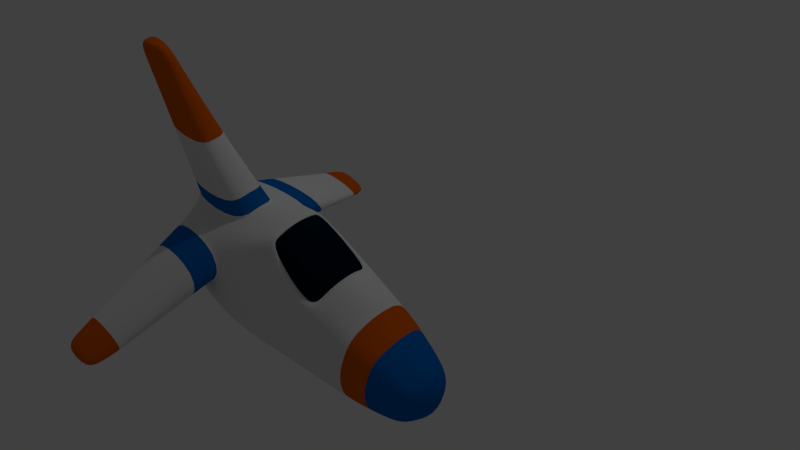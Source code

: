 # Source: nave_00.blend  (saved by Blender 2.76.0; exported with 4.5.12 LTS)
import bpy
from mathutils import Matrix  # noqa: F401  (used for matrix-valued properties, if any)

bpy.ops.wm.read_factory_settings(use_empty=True)
scene = bpy.context.scene
scene.name = 'Scene'

# ---- collections
col_collection_1 = bpy.data.collections.new('Collection 1'); scene.collection.children.link(col_collection_1)

# ---- materials (node trees are filled in below, after node groups)
mat_nave_blanco = bpy.data.materials.new('nave_blanco')
mat_nave_blanco.alpha_threshold = 0.0
mat_nave_blanco.use_transparent_shadow = False
mat_nave_blanco.roughness = 0.5
mat_nave_blanco.specular_intensity = 0.09722
mat_nave_blanco.line_color = (0.0, 0.0, 0.0, 1.0)
mat_nave_azul = bpy.data.materials.new('nave_azul')
mat_nave_azul.alpha_threshold = 0.0
mat_nave_azul.use_transparent_shadow = False
mat_nave_azul.diffuse_color = (0.0, 0.1405, 0.5277, 1.0)
mat_nave_azul.roughness = 0.5
mat_nave_azul.specular_intensity = 0.7687
mat_nave_azul.line_color = (0.0, 0.0, 0.0, 1.0)
mat_nave_cabina = bpy.data.materials.new('nave_cabina')
mat_nave_cabina.alpha_threshold = 0.0
mat_nave_cabina.use_transparent_shadow = False
mat_nave_cabina.diffuse_color = (0.0, 0.007433, 0.01885, 1.0)
mat_nave_cabina.specular_color = (0.1813, 0.4944, 1.0)
mat_nave_cabina.roughness = 0.5
mat_nave_cabina.specular_intensity = 0.6875
mat_nave_cabina.line_color = (0.0, 0.0, 0.0, 1.0)
mat_nave_naranja = bpy.data.materials.new('nave_naranja')
mat_nave_naranja.alpha_threshold = 0.0
mat_nave_naranja.use_transparent_shadow = False
mat_nave_naranja.diffuse_color = (0.723, 0.1185, 0.0, 1.0)
mat_nave_naranja.roughness = 0.5
mat_nave_naranja.line_color = (0.0, 0.0, 0.0, 1.0)

# ---- material node trees

# ---- world
world_world = bpy.data.worlds.new('World'); scene.world = world_world
world_world.color = (0.05088, 0.05088, 0.05088)
world_world.use_sun_shadow = False
world_world.sun_shadow_jitter_overblur = 0.0
world_world.cycles.sampling_method = 'MANUAL'
world_world.cycles.sample_map_resolution = 256

# ---- cameras
cam_camera = bpy.data.cameras.new('Camera')
cam_camera.clip_end = 100.0
cam_camera.lens = 35.0
cam_camera.sensor_width = 32.0
cam_camera.sensor_height = 18.0
cam_camera.ortho_scale = 7.314
cam_camera.dof.focus_distance = 0.0
cam_camera.dof.aperture_fstop = 128.0

# ---- lights
light_lamp = bpy.data.lights.new('Lamp', 'POINT')
light_lamp.transmission_factor = 0.0
light_lamp.cutoff_distance = 30.0
light_lamp.energy = 100.0
light_lamp.shadow_buffer_clip_start = 1.001
light_lamp.shadow_soft_size = 0.1
light_lamp.shadow_maximum_resolution = 0.006
light_lamp.use_absolute_resolution = True
light_lamp.cycles.use_multiple_importance_sampling = False

# ---- meshes
me_cube_002 = bpy.data.meshes.new('Cube.002')
me_cube_002.from_pydata([(-0.7428, -0.1956, -0.1478), (0.6569, -0.1169, -0.1583), (-0.756, -0.1956, 0.2884), (0.6734, -0.104, 0.1007), (-0.3347, -0.2395, 0.3306), (-0.3214, -0.2581, -0.1744), (0.4201, -0.1704, -0.1766), (0.4201, -0.1574, 0.2194), (0.1716, -0.2511, 0.1126), (-0.07992, -0.2803, 0.1234), (0.1747, -0.2511, -0.02607), (-0.07571, -0.2803, -0.01982), (-0.08904, -0.1603, 0.4815), (0.1669, -0.1997, 0.2855), (-0.7508, -0.2469, 0.1371), (-0.7464, -0.2469, -0.007199), (-0.073, -0.2289, -0.1754), (0.1761, -0.1997, -0.1766), (0.6892, -0.1693, -0.02919), (0.6789, -0.1382, 0.05509), (0.4201, -0.2218, -0.03156), (0.4201, -0.2218, 0.0954), (-0.323, -0.3095, -0.02541), (-0.3266, -0.3095, 0.1154), (-0.826, -0.9091, -0.1067), (-0.6305, -0.9091, -0.1541), (-0.826, -0.9091, -0.1904), (-0.6305, -0.9091, -0.1904), (-0.5635, -0.8289, -0.09886), (-0.5635, -0.8289, -0.1559), (-0.8131, -0.8289, -0.07219), (-0.8131, -0.8289, -0.1559), (-0.7696, -0.09657, 0.3199), (-0.7438, -0.08576, -0.1442), (0.6779, -0.06357, 0.1114), (0.6982, -0.06357, -0.1582), (-0.3218, -0.07844, -0.1743), (-0.3379, -0.1263, 0.3922), (0.4201, -0.06357, -0.1754), (0.4201, -0.0813, 0.2383), (0.7487, -0.08199, -0.03196), (-0.8061, -0.09703, 0.00172), (-0.8121, -0.1015, 0.1474), (0.7268, -0.07558, 0.05068), (0.1671, -0.1017, 0.3791), (-0.0882, -0.1131, 0.4996), (-0.07352, -0.07284, -0.1746), (0.176, -0.06357, -0.1762), (-0.3317, -0.3197, 0.1123), (-0.7525, -0.2584, 0.1335), (-0.3396, -0.2511, 0.3243), (-0.7575, -0.208, 0.2834), (-0.7612, -0.2383, 0.2714), (-0.3515, -0.2793, 0.309), (-0.7564, -0.2862, 0.1248), (-0.344, -0.3445, 0.1045), (-1.075, -0.05065, 1.059), (-0.8862, -0.02499, 1.059), (-0.8485, -0.03724, 0.9787), (-1.038, -0.05938, 0.97), (-0.9039, -0.07587, 0.6768), (-0.6253, -0.08176, 0.6768), (-0.3497, -0.1244, 0.4039), (-0.7752, -0.09571, 0.3346), (-0.3741, -0.1207, 0.428), (-0.7865, -0.09396, 0.3649), (-0.1292, -0.1252, 0.1603), (0.1246, -0.09599, 0.1104), (0.1248, -0.04062, 0.1485), (-0.1271, -0.0587, 0.2049), (0.163, -0.1503, 0.2667), (-0.09063, -0.1282, 0.475), (0.1826, -0.09609, 0.2891), (-0.08978, -0.1108, 0.4931), (0.1375, -0.1189, 0.1628), (0.1526, -0.05924, 0.2217), (-0.1162, -0.1252, 0.2659), (-0.1146, -0.07618, 0.3016), (-0.107, -0.112, 0.4838), (0.2089, -0.09725, 0.3095), (-0.1004, -0.1496, 0.4588), (0.1813, -0.1747, 0.2701), (-0.007198, -0.08241, 0.5063), (0.1368, -0.08696, 0.4324), (-3.038e-05, -0.1097, 0.4982), (0.1351, -0.1143, 0.4169), (0.4994, -0.1547, -0.1712), (0.4994, -0.1417, 0.1844), (0.4994, -0.2063, -0.03086), (0.4994, -0.1972, 0.08351), (0.4994, -0.06357, -0.1704), (0.4994, -0.07607, 0.2008), (-0.7428, 0.1956, -0.1478), (-0.7446, 0.0, -0.141), (0.7346, 0.0, -0.1582), (0.6569, 0.1169, -0.1583), (-0.756, 0.1956, 0.2884), (-0.7615, 0.0, 0.3485), (0.7029, 0.0, 0.1257), (0.6734, 0.104, 0.1007), (-0.3429, 0.0, 0.4462), (-0.3221, 0.0, -0.1742), (-0.3347, 0.2395, 0.3306), (-0.3214, 0.2581, -0.1744), (0.4201, 0.0, 0.255), (0.4201, 0.1704, -0.1766), (0.4201, 0.0, -0.1744), (0.4201, 0.1574, 0.2194), (0.1716, 0.2511, 0.1126), (-0.07992, 0.2803, 0.1234), (0.1747, 0.2511, -0.02607), (-0.07571, 0.2803, -0.01982), (-0.08904, 0.1603, 0.4815), (0.1669, 0.1997, 0.2855), (-0.07398, 0.0, -0.1739), (0.1759, 0.0, -0.1758), (-0.7508, 0.2469, 0.1371), (-0.7464, 0.2469, -0.007199), (-0.8341, 0.0, 0.00959), (-0.8403, 0.0, 0.1606), (-0.073, 0.2289, -0.1754), (0.1761, 0.1997, -0.1766), (-0.09199, 0.0, 0.5152), (0.2071, 0.0, 0.416), (0.6892, 0.1693, -0.02919), (0.6789, 0.1382, 0.05509), (0.7685, 0.0, -0.03364), (0.7441, 0.0, 0.04519), (0.4201, 0.2218, -0.03156), (0.4201, 0.2218, 0.0954), (-0.323, 0.3095, -0.02541), (-0.3266, 0.3095, 0.1154), (-0.826, 0.9091, -0.1067), (-0.6305, 0.9091, -0.1541), (-0.826, 0.9091, -0.1904), (-0.6305, 0.9091, -0.1904), (-0.5635, 0.8289, -0.09886), (-0.5635, 0.8289, -0.1559), (-0.8131, 0.8289, -0.07219), (-0.8131, 0.8289, -0.1559), (-0.7696, 0.09657, 0.3199), (-0.7438, 0.08576, -0.1442), (0.6779, 0.06357, 0.1114), (0.6982, 0.06357, -0.1582), (-0.3218, 0.07844, -0.1743), (-0.3379, 0.1263, 0.3922), (0.4201, 0.06357, -0.1754), (0.4201, 0.0813, 0.2383), (0.7487, 0.08199, -0.03196), (-0.8061, 0.09703, 0.00172), (-0.8121, 0.1015, 0.1474), (0.7268, 0.07558, 0.05068), (0.1671, 0.1017, 0.3791), (-0.0882, 0.1131, 0.4996), (-0.07352, 0.07284, -0.1746), (0.176, 0.06357, -0.1762), (-0.3317, 0.3197, 0.1123), (-0.7525, 0.2584, 0.1335), (-0.3396, 0.2511, 0.3243), (-0.7575, 0.208, 0.2834), (-0.7612, 0.2383, 0.2714), (-0.3515, 0.2793, 0.309), (-0.7564, 0.2862, 0.1248), (-0.344, 0.3445, 0.1045), (-1.075, 0.0, 1.059), (-0.8862, 0.0, 1.059), (-1.075, 0.05065, 1.059), (-0.8862, 0.02499, 1.059), (-0.8485, 0.03724, 0.9787), (-1.038, 0.05938, 0.97), (-1.037, 0.0, 0.9734), (-0.8491, 0.0, 0.9852), (-0.628, 0.0, 0.6768), (-0.8994, 0.0, 0.6768), (-0.9039, 0.07587, 0.6768), (-0.6253, 0.08176, 0.6768), (-0.3497, 0.1244, 0.4039), (-0.7752, 0.09571, 0.3346), (-0.7672, 0.0, 0.3621), (-0.3546, 0.0, 0.4557), (-0.3741, 0.1207, 0.428), (-0.7865, 0.09396, 0.3649), (-0.7789, 0.0, 0.3899), (-0.3788, 0.0, 0.4753), (-0.1292, 0.1252, 0.1603), (0.1246, 0.09599, 0.1104), (-0.1364, 0.0, 0.2435), (0.1204, 0.0, 0.1817), (0.1248, 0.04062, 0.1485), (-0.1271, 0.0587, 0.2049), (0.163, 0.1503, 0.2667), (-0.09063, 0.1282, 0.475), (0.1826, 0.09609, 0.2891), (0.1766, 0.0, 0.3224), (-0.08978, 0.1108, 0.4931), (-0.09358, 0.0, 0.5088), (0.1375, 0.1189, 0.1628), (0.1526, 0.05924, 0.2217), (0.1482, 0.0, 0.255), (-0.1162, 0.1252, 0.2659), (-0.1146, 0.07618, 0.3016), (-0.122, 0.0, 0.3325), (-0.09998, 0.0, 0.5035), (-0.107, 0.112, 0.4838), (0.2093, 0.0, 0.3573), (0.2089, 0.09725, 0.3095), (-0.1004, 0.1496, 0.4588), (0.1813, 0.1747, 0.2701), (-0.02123, 0.0, 0.5238), (-0.007198, 0.08241, 0.5063), (0.1647, 0.0, 0.4612), (0.1368, 0.08696, 0.4324), (-3.038e-05, 0.1097, 0.4982), (0.1351, 0.1143, 0.4169), (0.4994, 0.0, 0.2169), (0.4994, 0.1547, -0.1712), (0.4994, 0.0, -0.1696), (0.4994, 0.1417, 0.1844), (0.4994, 0.2063, -0.03086), (0.4994, 0.1972, 0.08351), (0.4994, 0.06357, -0.1704), (0.4994, 0.07607, 0.2008)], [], [(41, 118, 93, 33), (40, 18, 1, 35), (22, 15, 0, 5), (90, 216, 94, 35), (59, 58, 57, 56), (11, 22, 5, 16), (33, 93, 101, 36), (45, 122, 100, 37), (47, 115, 106, 38), (88, 20, 6, 86), (91, 214, 104, 39), (23, 14, 15, 22), (29, 28, 25, 27), (32, 97, 119, 42), (43, 19, 18, 40), (42, 119, 118, 41), (34, 3, 19, 43), (12, 4, 23, 9), (9, 23, 22, 11), (87, 7, 21, 89), (89, 21, 20, 88), (20, 10, 17, 6), (10, 11, 16, 17), (39, 104, 123, 44), (74, 75, 68, 67), (36, 101, 114, 46), (46, 114, 115, 47), (7, 13, 8, 21), (13, 12, 9, 8), (21, 8, 10, 20), (8, 9, 11, 10), (25, 24, 26, 27), (28, 30, 24, 25), (31, 29, 27, 26), (30, 31, 26, 24), (55, 53, 28, 29), (53, 52, 30, 28), (54, 55, 29, 31), (52, 54, 31, 30), (15, 41, 33, 0), (126, 40, 35, 94), (86, 90, 35, 1), (4, 37, 32, 2), (0, 33, 36, 5), (12, 45, 37, 4), (17, 47, 38, 6), (87, 91, 39, 7), (2, 32, 42, 14), (127, 43, 40, 126), (14, 42, 41, 15), (98, 34, 43, 127), (7, 39, 44, 13), (76, 74, 67, 66), (5, 36, 46, 16), (16, 46, 47, 17), (23, 4, 50, 48), (4, 2, 51, 50), (14, 23, 48, 49), (2, 14, 49, 51), (50, 51, 52, 53), (51, 49, 54, 52), (49, 48, 55, 54), (48, 50, 53, 55), (57, 165, 164, 56), (170, 59, 56, 164), (58, 171, 165, 57), (60, 61, 58, 59), (173, 60, 59, 170), (61, 172, 171, 58), (65, 64, 61, 60), (182, 65, 60, 173), (64, 183, 172, 61), (32, 37, 62, 63), (97, 32, 63, 178), (37, 100, 179, 62), (63, 62, 64, 65), (178, 63, 65, 182), (62, 179, 183, 64), (75, 198, 187, 68), (77, 76, 66, 69), (201, 77, 69, 186), (13, 44, 72, 70), (12, 13, 70, 71), (44, 123, 193, 72), (45, 12, 71, 73), (122, 45, 73, 195), (70, 72, 75, 74), (71, 70, 74, 76), (72, 193, 198, 75), (73, 71, 76, 77), (195, 73, 77, 201), (204, 79, 83, 210), (79, 81, 85, 83), (80, 78, 82, 84), (81, 80, 84, 85), (78, 202, 208, 82), (83, 82, 208, 210), (85, 84, 82, 83), (38, 106, 216, 90), (18, 88, 86, 1), (34, 98, 214, 91), (3, 87, 89, 19), (19, 89, 88, 18), (6, 38, 90, 86), (3, 34, 91, 87), (149, 141, 93, 118), (148, 143, 95, 124), (130, 103, 92, 117), (220, 143, 94, 216), (169, 166, 167, 168), (111, 120, 103, 130), (141, 144, 101, 93), (153, 145, 100, 122), (155, 146, 106, 115), (218, 215, 105, 128), (221, 147, 104, 214), (131, 130, 117, 116), (137, 135, 133, 136), (140, 150, 119, 97), (151, 148, 124, 125), (150, 149, 118, 119), (142, 151, 125, 99), (112, 109, 131, 102), (109, 111, 130, 131), (217, 219, 129, 107), (219, 218, 128, 129), (128, 105, 121, 110), (110, 121, 120, 111), (147, 152, 123, 104), (196, 185, 188, 197), (144, 154, 114, 101), (154, 155, 115, 114), (107, 129, 108, 113), (113, 108, 109, 112), (129, 128, 110, 108), (108, 110, 111, 109), (133, 135, 134, 132), (136, 133, 132, 138), (139, 134, 135, 137), (138, 132, 134, 139), (163, 137, 136, 161), (161, 136, 138, 160), (162, 139, 137, 163), (160, 138, 139, 162), (117, 92, 141, 149), (126, 94, 143, 148), (215, 95, 143, 220), (102, 96, 140, 145), (92, 103, 144, 141), (112, 102, 145, 153), (121, 105, 146, 155), (217, 107, 147, 221), (96, 116, 150, 140), (127, 126, 148, 151), (116, 117, 149, 150), (98, 127, 151, 142), (107, 113, 152, 147), (199, 184, 185, 196), (103, 120, 154, 144), (120, 121, 155, 154), (131, 156, 158, 102), (102, 158, 159, 96), (116, 157, 156, 131), (96, 159, 157, 116), (158, 161, 160, 159), (159, 160, 162, 157), (157, 162, 163, 156), (156, 163, 161, 158), (167, 166, 164, 165), (170, 164, 166, 169), (168, 167, 165, 171), (174, 169, 168, 175), (173, 170, 169, 174), (175, 168, 171, 172), (181, 174, 175, 180), (182, 173, 174, 181), (180, 175, 172, 183), (140, 177, 176, 145), (97, 178, 177, 140), (145, 176, 179, 100), (177, 181, 180, 176), (178, 182, 181, 177), (176, 180, 183, 179), (197, 188, 187, 198), (200, 189, 184, 199), (201, 186, 189, 200), (113, 190, 192, 152), (112, 191, 190, 113), (152, 192, 193, 123), (153, 194, 191, 112), (122, 195, 194, 153), (190, 196, 197, 192), (191, 199, 196, 190), (192, 197, 198, 193), (194, 200, 199, 191), (195, 201, 200, 194), (204, 210, 211, 205), (205, 211, 213, 207), (206, 212, 209, 203), (207, 213, 212, 206), (203, 209, 208, 202), (211, 210, 208, 209), (213, 211, 209, 212), (146, 220, 216, 106), (124, 95, 215, 218), (142, 221, 214, 98), (99, 125, 219, 217), (125, 124, 218, 219), (105, 215, 220, 146), (99, 217, 221, 142)])
me_cube_002.polygons.foreach_set('use_smooth', [True] * 210)
me_cube_002.polygons.foreach_set('material_index', [0, 1, 0, 1, 3, 0, 0, 0, 0, 3, 3, 0, 3, 0, 1, 0, 1, 0, 0, 3, 3, 0, 0, 0, 0, 0, 0, 0, 0, 0, 0, 3, 3, 3, 3, 0, 0, 0, 0, 0, 1, 1, 0, 0, 0, 0, 3, 0, 1, 0, 1, 0, 0, 0, 0, 0, 0, 0, 0, 1, 1, 1, 1, 3, 3, 3, 3, 3, 3, 0, 0, 0, 0, 0, 0, 1, 1, 1, 0, 0, 0, 0, 0, 0, 0, 0, 0, 0, 0, 0, 0, 2, 2, 2, 2, 2, 2, 2, 3, 1, 1, 1, 1, 3, 1, 0, 1, 0, 1, 3, 0, 0, 0, 0, 3, 3, 0, 3, 0, 1, 0, 1, 0, 0, 3, 3, 0, 0, 0, 0, 0, 0, 0, 0, 0, 0, 3, 3, 3, 3, 0, 0, 0, 0, 0, 1, 1, 0, 0, 0, 0, 3, 0, 1, 0, 1, 0, 0, 0, 0, 0, 0, 0, 0, 1, 1, 1, 1, 3, 3, 3, 3, 3, 3, 0, 0, 0, 0, 0, 0, 1, 1, 1, 0, 0, 0, 0, 0, 0, 0, 0, 0, 0, 0, 0, 0, 2, 2, 2, 2, 2, 2, 2, 3, 1, 1, 1, 1, 3, 1])
me_cube_002.materials.append(mat_nave_blanco)
me_cube_002.materials.append(mat_nave_azul)
me_cube_002.materials.append(mat_nave_cabina)
me_cube_002.materials.append(mat_nave_naranja)
me_cube_002.use_remesh_preserve_volume = False
me_cube_002.use_remesh_preserve_attributes = False
me_cube_002.use_mirror_vertex_groups = False
me_cube_002.update()

# ---- curves / text
cu_curva_b_zier_001 = bpy.data.curves.new('Curva Bézier.001', 'CURVE')
cu_curva_b_zier_001.dimensions = '3D'
_sp = cu_curva_b_zier_001.splines.new('BEZIER'); _sp.bezier_points.add(3)
_sp.bezier_points.foreach_set('co', [0.05744, 0.0, 0.0, 10.01, 0.3519, -3.813, 3.796, 0.03051, -0.09777, 12.63, 0.7007, -8.76])
_sp.bezier_points.foreach_set('handle_left', [-0.2991, -0.07551, 0.6059, 9.789, 0.6297, -8.099, 6.905, -0.1087, 2.871, 5.083, 0.821, -12.28])
_sp.bezier_points.foreach_set('handle_right', [5.501, 1.153, -9.251, 10.08, 0.2654, -2.477, 1.561, 0.1306, -2.232, 15.85, 0.6496, -7.263])
for _p, _l, _r in zip(_sp.bezier_points, ['ALIGNED', 'ALIGNED', 'ALIGNED', 'ALIGNED'], ['ALIGNED', 'ALIGNED', 'ALIGNED', 'ALIGNED']): _p.handle_left_type = _l; _p.handle_right_type = _r
_sp.order_u = 0
_sp.order_v = 0
cu_curva_b_zier_001.use_path = True
cu_curva_b_zier_001.use_path_clamp = True
cu_curva_b_zier_001.bevel_resolution = 0
cu_curva_b_zier_001.fill_mode = 'HALF'

# ---- objects
ob_curva_b_zier = bpy.data.objects.new('Curva Bézier', cu_curva_b_zier_001)
ob_lamp = bpy.data.objects.new('Lamp', light_lamp)
ob_camera = bpy.data.objects.new('Camera', cam_camera)
ob_nave_000 = bpy.data.objects.new('nave.000', me_cube_002)

# ---- transforms, parenting, visibility, modifiers, constraints
ob_curva_b_zier.location = (-2.498, -1.717, 5.663)
ob_curva_b_zier.lineart.crease_threshold = 0.0
ob_lamp.location = (0.05525, 3.445, 5.904)
ob_lamp.rotation_euler = (0.6503, 0.05522, 1.866)
ob_lamp.lock_rotations_4d = False
ob_lamp.empty_display_type = 'ARROWS'
ob_lamp.color = (0.0, 0.0, 0.0, 0.0)
ob_lamp.lineart.crease_threshold = 0.0
ob_camera.location = (2.217, -1.688, 3.108)
ob_camera.rotation_euler = (0.8223, 0.009158, 0.7705)
ob_camera.scale = (1.0, 1.0, 1.0)
ob_camera.lock_rotations_4d = False
ob_camera.empty_display_type = 'ARROWS'
ob_camera.color = (0.0, 0.0, 0.0, 0.0)
ob_camera.display_type = 'WIRE'
ob_camera.lineart.crease_threshold = 0.0
ob_nave_000.location = (0.0, 0.0, 0.0)
ob_nave_000.lineart.crease_threshold = 0.0
_m = ob_nave_000.modifiers.new('Subsurf', 'SUBSURF')
_m.uv_smooth = 'PRESERVE_CORNERS'
_m.quality = 2
_m.levels = 2
_m.show_only_control_edges = False

# ---- collection membership
col_collection_1.objects.link(ob_curva_b_zier)
col_collection_1.objects.link(ob_lamp)
col_collection_1.objects.link(ob_camera)
col_collection_1.objects.link(ob_nave_000)

# ---- scene / render settings (as saved in the file)
scene.camera = ob_camera
scene.frame_start = 1; scene.frame_end = 250; scene.frame_set(1)
scene.render.engine = 'BLENDER_EEVEE_NEXT'
scene.render.image_settings.color_mode = 'RGB'
scene.render.image_settings.compression = 90
scene.render.resolution_x = 1280
scene.render.resolution_y = 720
scene.render.dither_intensity = 0.0
scene.cycles.use_denoising = False
scene.cycles.samples = 10
scene.cycles.sampling_pattern = 'TABULATED_SOBOL'
scene.cycles.light_sampling_threshold = 0.0
scene.cycles.use_adaptive_sampling = False
scene.cycles.use_light_tree = False
scene.cycles.blur_glossy = 0.0
scene.cycles.volume_bounces = 1
scene.cycles.pixel_filter_type = 'GAUSSIAN'
scene.cycles.sample_clamp_indirect = 0.0
scene.view_settings.view_transform = 'Standard'
bpy.context.view_layer.update()
